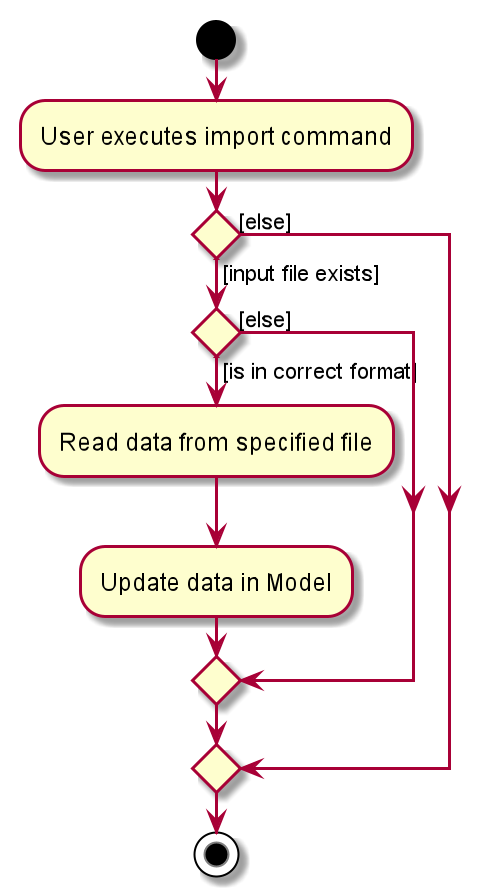

The diagram above was rendered by PlantUML. Its source (embedded in the PNG):
@startuml
start
:User executes import command;

if () then ([input file exists])
    if () then ([is in correct format])
        :Read data from specified file;
        :Update data in Model;
    else ([else])
    endif
else ([else])
endif
stop
@enduml